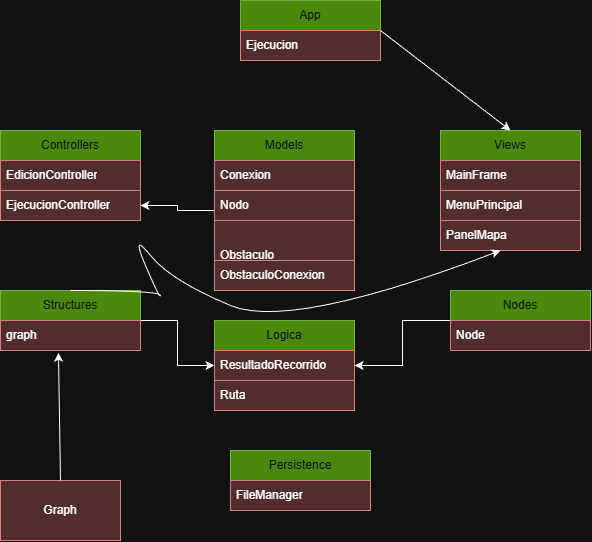

The diagram above was exported from draw.io. Its source (the exported page's mxGraphModel, read from the mxfile embedded in the PNG):
<mxGraphModel dx="978" dy="676" grid="1" gridSize="10" guides="1" tooltips="1" connect="1" arrows="1" fold="1" page="1" pageScale="1" pageWidth="827" pageHeight="1169" math="0" shadow="0">
  <root>
    <mxCell id="0" />
    <mxCell id="1" parent="0" />
    <mxCell id="QPlK9H7-FYV4o7evt4nx-1" parent="1" style="swimlane;fontStyle=0;childLayout=stackLayout;horizontal=1;startSize=30;horizontalStack=0;resizeParent=1;resizeParentMax=0;resizeLast=0;collapsible=1;marginBottom=0;whiteSpace=wrap;html=1;fillColor=#60a917;fontColor=#ffffff;strokeColor=#2D7600;" value="App" vertex="1">
      <mxGeometry height="60" width="140" x="300" y="30" as="geometry" />
    </mxCell>
    <mxCell id="QPlK9H7-FYV4o7evt4nx-3" parent="QPlK9H7-FYV4o7evt4nx-1" style="text;strokeColor=#b85450;fillColor=#f8cecc;align=left;verticalAlign=middle;spacingLeft=4;spacingRight=4;overflow=hidden;points=[[0,0.5],[1,0.5]];portConstraint=eastwest;rotatable=0;whiteSpace=wrap;html=1;" value="Ejecucion&amp;nbsp;" vertex="1">
      <mxGeometry height="30" width="140" y="30" as="geometry" />
    </mxCell>
    <mxCell id="QPlK9H7-FYV4o7evt4nx-5" parent="1" style="swimlane;fontStyle=0;childLayout=stackLayout;horizontal=1;startSize=30;horizontalStack=0;resizeParent=1;resizeParentMax=0;resizeLast=0;collapsible=1;marginBottom=0;whiteSpace=wrap;html=1;fillColor=#60a917;fontColor=#ffffff;strokeColor=#2D7600;" value="Controllers" vertex="1">
      <mxGeometry height="90" width="140" x="60" y="160" as="geometry" />
    </mxCell>
    <mxCell id="QPlK9H7-FYV4o7evt4nx-6" parent="QPlK9H7-FYV4o7evt4nx-5" style="text;strokeColor=#b85450;fillColor=#f8cecc;align=left;verticalAlign=middle;spacingLeft=4;spacingRight=4;overflow=hidden;points=[[0,0.5],[1,0.5]];portConstraint=eastwest;rotatable=0;whiteSpace=wrap;html=1;" value="EdicionController" vertex="1">
      <mxGeometry height="30" width="140" y="30" as="geometry" />
    </mxCell>
    <mxCell id="QPlK9H7-FYV4o7evt4nx-7" parent="QPlK9H7-FYV4o7evt4nx-5" style="text;strokeColor=#b85450;fillColor=#f8cecc;align=left;verticalAlign=middle;spacingLeft=4;spacingRight=4;overflow=hidden;points=[[0,0.5],[1,0.5]];portConstraint=eastwest;rotatable=0;whiteSpace=wrap;html=1;" value="EjecucionController" vertex="1">
      <mxGeometry height="30" width="140" y="60" as="geometry" />
    </mxCell>
    <mxCell id="QPlK9H7-FYV4o7evt4nx-42" edge="1" parent="1" source="QPlK9H7-FYV4o7evt4nx-9" style="edgeStyle=orthogonalEdgeStyle;rounded=0;orthogonalLoop=1;jettySize=auto;html=1;" target="QPlK9H7-FYV4o7evt4nx-7" value="">
      <mxGeometry relative="1" as="geometry" />
    </mxCell>
    <mxCell id="QPlK9H7-FYV4o7evt4nx-9" parent="1" style="swimlane;fontStyle=0;childLayout=stackLayout;horizontal=1;startSize=30;horizontalStack=0;resizeParent=1;resizeParentMax=0;resizeLast=0;collapsible=1;marginBottom=0;whiteSpace=wrap;html=1;fillColor=#60a917;fontColor=#ffffff;strokeColor=#2D7600;" value="Models" vertex="1">
      <mxGeometry height="160" width="140" x="274" y="160" as="geometry" />
    </mxCell>
    <mxCell id="QPlK9H7-FYV4o7evt4nx-10" parent="QPlK9H7-FYV4o7evt4nx-9" style="text;strokeColor=#b85450;fillColor=#f8cecc;align=left;verticalAlign=middle;spacingLeft=4;spacingRight=4;overflow=hidden;points=[[0,0.5],[1,0.5]];portConstraint=eastwest;rotatable=0;whiteSpace=wrap;html=1;" value="Conexion" vertex="1">
      <mxGeometry height="30" width="140" y="30" as="geometry" />
    </mxCell>
    <mxCell id="QPlK9H7-FYV4o7evt4nx-11" parent="QPlK9H7-FYV4o7evt4nx-9" style="text;strokeColor=#b85450;fillColor=#f8cecc;align=left;verticalAlign=middle;spacingLeft=4;spacingRight=4;overflow=hidden;points=[[0,0.5],[1,0.5]];portConstraint=eastwest;rotatable=0;whiteSpace=wrap;html=1;" value="Nodo" vertex="1">
      <mxGeometry height="30" width="140" y="60" as="geometry" />
    </mxCell>
    <mxCell id="QPlK9H7-FYV4o7evt4nx-12" parent="QPlK9H7-FYV4o7evt4nx-9" style="text;strokeColor=#b85450;fillColor=#f8cecc;align=left;verticalAlign=middle;spacingLeft=4;spacingRight=4;overflow=hidden;points=[[0,0.5],[1,0.5]];portConstraint=eastwest;rotatable=0;whiteSpace=wrap;html=1;" value="Obstaculo" vertex="1">
      <mxGeometry height="70" width="140" y="90" as="geometry" />
    </mxCell>
    <mxCell id="QPlK9H7-FYV4o7evt4nx-13" parent="1" style="swimlane;fontStyle=0;childLayout=stackLayout;horizontal=1;startSize=30;horizontalStack=0;resizeParent=1;resizeParentMax=0;resizeLast=0;collapsible=1;marginBottom=0;whiteSpace=wrap;html=1;fillColor=#60a917;fontColor=#ffffff;strokeColor=#2D7600;" value="Views" vertex="1">
      <mxGeometry height="120" width="140" x="500" y="160" as="geometry" />
    </mxCell>
    <mxCell id="QPlK9H7-FYV4o7evt4nx-14" parent="QPlK9H7-FYV4o7evt4nx-13" style="text;strokeColor=#b85450;fillColor=#f8cecc;align=left;verticalAlign=middle;spacingLeft=4;spacingRight=4;overflow=hidden;points=[[0,0.5],[1,0.5]];portConstraint=eastwest;rotatable=0;whiteSpace=wrap;html=1;" value="MainFrame" vertex="1">
      <mxGeometry height="30" width="140" y="30" as="geometry" />
    </mxCell>
    <mxCell id="QPlK9H7-FYV4o7evt4nx-15" parent="QPlK9H7-FYV4o7evt4nx-13" style="text;strokeColor=#b85450;fillColor=#f8cecc;align=left;verticalAlign=middle;spacingLeft=4;spacingRight=4;overflow=hidden;points=[[0,0.5],[1,0.5]];portConstraint=eastwest;rotatable=0;whiteSpace=wrap;html=1;" value="MenuPrincipal" vertex="1">
      <mxGeometry height="30" width="140" y="60" as="geometry" />
    </mxCell>
    <mxCell id="QPlK9H7-FYV4o7evt4nx-16" parent="QPlK9H7-FYV4o7evt4nx-13" style="text;strokeColor=#b85450;fillColor=#f8cecc;align=left;verticalAlign=middle;spacingLeft=4;spacingRight=4;overflow=hidden;points=[[0,0.5],[1,0.5]];portConstraint=eastwest;rotatable=0;whiteSpace=wrap;html=1;" value="PanelMapa" vertex="1">
      <mxGeometry height="30" width="140" y="90" as="geometry" />
    </mxCell>
    <mxCell id="QPlK9H7-FYV4o7evt4nx-44" edge="1" parent="1" source="QPlK9H7-FYV4o7evt4nx-17" style="edgeStyle=orthogonalEdgeStyle;rounded=0;orthogonalLoop=1;jettySize=auto;html=1;entryX=0;entryY=0.5;entryDx=0;entryDy=0;" target="QPlK9H7-FYV4o7evt4nx-21" value="">
      <mxGeometry relative="1" as="geometry" />
    </mxCell>
    <mxCell id="QPlK9H7-FYV4o7evt4nx-17" parent="1" style="swimlane;fontStyle=0;childLayout=stackLayout;horizontal=1;startSize=30;horizontalStack=0;resizeParent=1;resizeParentMax=0;resizeLast=0;collapsible=1;marginBottom=0;whiteSpace=wrap;html=1;fillColor=#60a917;fontColor=#ffffff;strokeColor=#2D7600;" value="Structures" vertex="1">
      <mxGeometry height="60" width="140" x="60" y="320" as="geometry" />
    </mxCell>
    <mxCell id="QPlK9H7-FYV4o7evt4nx-18" parent="QPlK9H7-FYV4o7evt4nx-17" style="text;strokeColor=#b85450;fillColor=#f8cecc;align=left;verticalAlign=middle;spacingLeft=4;spacingRight=4;overflow=hidden;points=[[0,0.5],[1,0.5]];portConstraint=eastwest;rotatable=0;whiteSpace=wrap;html=1;" value="graph" vertex="1">
      <mxGeometry height="30" width="140" y="30" as="geometry" />
    </mxCell>
    <mxCell id="QPlK9H7-FYV4o7evt4nx-21" parent="1" style="swimlane;fontStyle=0;childLayout=stackLayout;horizontal=1;startSize=30;horizontalStack=0;resizeParent=1;resizeParentMax=0;resizeLast=0;collapsible=1;marginBottom=0;whiteSpace=wrap;html=1;fillColor=#60a917;fontColor=#ffffff;strokeColor=#2D7600;" value="Logica" vertex="1">
      <mxGeometry height="90" width="140" x="274" y="350" as="geometry" />
    </mxCell>
    <mxCell id="QPlK9H7-FYV4o7evt4nx-22" parent="QPlK9H7-FYV4o7evt4nx-21" style="text;strokeColor=#b85450;fillColor=#f8cecc;align=left;verticalAlign=middle;spacingLeft=4;spacingRight=4;overflow=hidden;points=[[0,0.5],[1,0.5]];portConstraint=eastwest;rotatable=0;whiteSpace=wrap;html=1;" value="ResultadoRecorrido" vertex="1">
      <mxGeometry height="30" width="140" y="30" as="geometry" />
    </mxCell>
    <mxCell id="QPlK9H7-FYV4o7evt4nx-23" parent="QPlK9H7-FYV4o7evt4nx-21" style="text;strokeColor=#b85450;fillColor=#f8cecc;align=left;verticalAlign=middle;spacingLeft=4;spacingRight=4;overflow=hidden;points=[[0,0.5],[1,0.5]];portConstraint=eastwest;rotatable=0;whiteSpace=wrap;html=1;" value="Ruta" vertex="1">
      <mxGeometry height="30" width="140" y="60" as="geometry" />
    </mxCell>
    <mxCell id="QPlK9H7-FYV4o7evt4nx-43" edge="1" parent="1" source="QPlK9H7-FYV4o7evt4nx-25" style="edgeStyle=orthogonalEdgeStyle;rounded=0;orthogonalLoop=1;jettySize=auto;html=1;entryX=1;entryY=0.5;entryDx=0;entryDy=0;" target="QPlK9H7-FYV4o7evt4nx-21" value="">
      <mxGeometry relative="1" as="geometry" />
    </mxCell>
    <mxCell id="QPlK9H7-FYV4o7evt4nx-25" parent="1" style="swimlane;fontStyle=0;childLayout=stackLayout;horizontal=1;startSize=30;horizontalStack=0;resizeParent=1;resizeParentMax=0;resizeLast=0;collapsible=1;marginBottom=0;whiteSpace=wrap;html=1;fillColor=#60a917;fontColor=#ffffff;strokeColor=#2D7600;" value="Nodes" vertex="1">
      <mxGeometry height="60" width="140" x="510" y="320" as="geometry" />
    </mxCell>
    <mxCell id="QPlK9H7-FYV4o7evt4nx-26" parent="QPlK9H7-FYV4o7evt4nx-25" style="text;strokeColor=#b85450;fillColor=#f8cecc;align=left;verticalAlign=middle;spacingLeft=4;spacingRight=4;overflow=hidden;points=[[0,0.5],[1,0.5]];portConstraint=eastwest;rotatable=0;whiteSpace=wrap;html=1;" value="Node" vertex="1">
      <mxGeometry height="30" width="140" y="30" as="geometry" />
    </mxCell>
    <mxCell id="QPlK9H7-FYV4o7evt4nx-29" parent="1" style="swimlane;fontStyle=0;childLayout=stackLayout;horizontal=1;startSize=30;horizontalStack=0;resizeParent=1;resizeParentMax=0;resizeLast=0;collapsible=1;marginBottom=0;whiteSpace=wrap;html=1;fillColor=#60a917;fontColor=#ffffff;strokeColor=#2D7600;" value="Persistence" vertex="1">
      <mxGeometry height="60" width="140" x="290" y="480" as="geometry" />
    </mxCell>
    <mxCell id="QPlK9H7-FYV4o7evt4nx-30" parent="QPlK9H7-FYV4o7evt4nx-29" style="text;strokeColor=#b85450;fillColor=#f8cecc;align=left;verticalAlign=middle;spacingLeft=4;spacingRight=4;overflow=hidden;points=[[0,0.5],[1,0.5]];portConstraint=eastwest;rotatable=0;whiteSpace=wrap;html=1;" value="FileManager" vertex="1">
      <mxGeometry height="30" width="140" y="30" as="geometry" />
    </mxCell>
    <mxCell id="QPlK9H7-FYV4o7evt4nx-33" parent="1" style="text;strokeColor=#b85450;fillColor=#f8cecc;align=left;verticalAlign=middle;spacingLeft=4;spacingRight=4;overflow=hidden;points=[[0,0.5],[1,0.5]];portConstraint=eastwest;rotatable=0;whiteSpace=wrap;html=1;" value="ObstaculoConexion" vertex="1">
      <mxGeometry height="30" width="140" x="274" y="290" as="geometry" />
    </mxCell>
    <mxCell id="QPlK9H7-FYV4o7evt4nx-34" parent="1" style="rounded=0;whiteSpace=wrap;html=1;fillColor=#f8cecc;strokeColor=#b85450;" value="Graph" vertex="1">
      <mxGeometry height="60" width="120" x="60" y="510" as="geometry" />
    </mxCell>
    <mxCell id="QPlK9H7-FYV4o7evt4nx-38" edge="1" parent="1" style="endArrow=classic;html=1;rounded=0;entryX=0.414;entryY=1.074;entryDx=0;entryDy=0;entryPerimeter=0;" target="QPlK9H7-FYV4o7evt4nx-18" value="">
      <mxGeometry height="50" relative="1" width="50" as="geometry">
        <mxPoint x="120" y="510" as="sourcePoint" />
        <mxPoint x="170" y="460" as="targetPoint" />
      </mxGeometry>
    </mxCell>
    <mxCell id="QPlK9H7-FYV4o7evt4nx-41" edge="1" parent="1" source="QPlK9H7-FYV4o7evt4nx-1" style="endArrow=classic;html=1;rounded=0;entryX=0.5;entryY=0;entryDx=0;entryDy=0;exitX=1;exitY=0.5;exitDx=0;exitDy=0;" target="QPlK9H7-FYV4o7evt4nx-13" value="">
      <mxGeometry height="50" relative="1" width="50" as="geometry">
        <mxPoint x="380" y="360" as="sourcePoint" />
        <mxPoint x="430" y="310" as="targetPoint" />
      </mxGeometry>
    </mxCell>
    <mxCell id="QPlK9H7-FYV4o7evt4nx-46" edge="1" parent="1" source="QPlK9H7-FYV4o7evt4nx-17" style="curved=1;endArrow=classic;html=1;rounded=0;exitX=0.5;exitY=0;exitDx=0;exitDy=0;" value="">
      <mxGeometry height="50" relative="1" width="50" as="geometry">
        <Array as="points">
          <mxPoint x="220" y="320" />
          <mxPoint x="220" y="330" />
          <mxPoint x="190" y="260" />
          <mxPoint x="230" y="310" />
          <mxPoint x="350" y="360" />
        </Array>
        <mxPoint x="190" y="310" as="sourcePoint" />
        <mxPoint x="560" y="280" as="targetPoint" />
      </mxGeometry>
    </mxCell>
  </root>
</mxGraphModel>